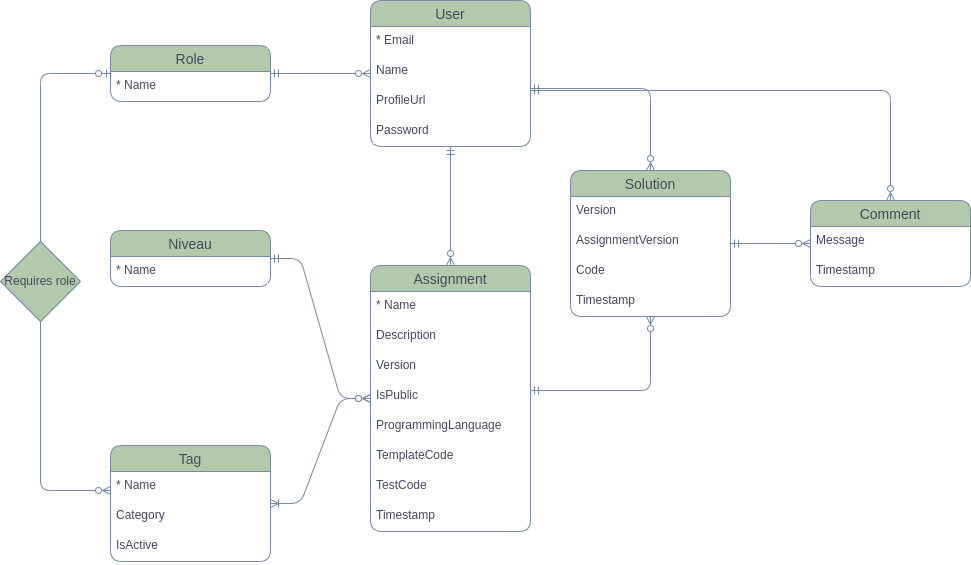

The diagram above was exported from draw.io. Its source (the exported page's mxGraphModel, read from the mxfile embedded in the PNG):
<mxGraphModel dx="1804" dy="1708" grid="1" gridSize="10" guides="1" tooltips="1" connect="1" arrows="1" fold="1" page="1" pageScale="1" pageWidth="850" pageHeight="1100" math="0" shadow="0">
  <root>
    <mxCell id="0" />
    <mxCell id="1" parent="0" />
    <mxCell id="kzVk7c52iczGq_A-Krwr-62" style="edgeStyle=orthogonalEdgeStyle;rounded=1;orthogonalLoop=1;jettySize=auto;html=1;endArrow=ERzeroToMany;endFill=0;startArrow=ERmandOne;startFill=0;labelBackgroundColor=none;strokeColor=#788AA3;fontColor=default;" parent="1" source="kzVk7c52iczGq_A-Krwr-14" target="kzVk7c52iczGq_A-Krwr-18" edge="1">
      <mxGeometry relative="1" as="geometry">
        <Array as="points">
          <mxPoint x="470" y="320" />
        </Array>
      </mxGeometry>
    </mxCell>
    <mxCell id="kzVk7c52iczGq_A-Krwr-14" value="Assignment" style="swimlane;fontStyle=0;childLayout=stackLayout;horizontal=1;startSize=26;horizontalStack=0;resizeParent=1;resizeParentMax=0;resizeLast=0;collapsible=1;marginBottom=0;align=center;fontSize=14;labelBackgroundColor=none;fillColor=#B2C9AB;strokeColor=#788AA3;fontColor=#46495D;rounded=1;" parent="1" vertex="1">
      <mxGeometry x="190" y="195" width="160" height="266" as="geometry" />
    </mxCell>
    <mxCell id="kzVk7c52iczGq_A-Krwr-15" value="* Name" style="text;strokeColor=none;fillColor=none;spacingLeft=4;spacingRight=4;overflow=hidden;rotatable=0;points=[[0,0.5],[1,0.5]];portConstraint=eastwest;fontSize=12;whiteSpace=wrap;html=1;labelBackgroundColor=none;fontColor=#46495D;rounded=1;" parent="kzVk7c52iczGq_A-Krwr-14" vertex="1">
      <mxGeometry y="26" width="160" height="30" as="geometry" />
    </mxCell>
    <mxCell id="kzVk7c52iczGq_A-Krwr-29" value="Description" style="text;strokeColor=none;fillColor=none;spacingLeft=4;spacingRight=4;overflow=hidden;rotatable=0;points=[[0,0.5],[1,0.5]];portConstraint=eastwest;fontSize=12;whiteSpace=wrap;html=1;labelBackgroundColor=none;fontColor=#46495D;rounded=1;" parent="kzVk7c52iczGq_A-Krwr-14" vertex="1">
      <mxGeometry y="56" width="160" height="30" as="geometry" />
    </mxCell>
    <mxCell id="Bd8-pv2QXa1_-4Pdx82_-1" value="Version" style="text;strokeColor=none;fillColor=none;spacingLeft=4;spacingRight=4;overflow=hidden;rotatable=0;points=[[0,0.5],[1,0.5]];portConstraint=eastwest;fontSize=12;whiteSpace=wrap;html=1;labelBackgroundColor=none;fontColor=#46495D;rounded=1;" parent="kzVk7c52iczGq_A-Krwr-14" vertex="1">
      <mxGeometry y="86" width="160" height="30" as="geometry" />
    </mxCell>
    <mxCell id="kzVk7c52iczGq_A-Krwr-68" value="IsPublic" style="text;strokeColor=none;fillColor=none;spacingLeft=4;spacingRight=4;overflow=hidden;rotatable=0;points=[[0,0.5],[1,0.5]];portConstraint=eastwest;fontSize=12;whiteSpace=wrap;html=1;labelBackgroundColor=none;fontColor=#46495D;rounded=1;" parent="kzVk7c52iczGq_A-Krwr-14" vertex="1">
      <mxGeometry y="116" width="160" height="30" as="geometry" />
    </mxCell>
    <mxCell id="kzVk7c52iczGq_A-Krwr-16" value="ProgrammingLanguage" style="text;strokeColor=none;fillColor=none;spacingLeft=4;spacingRight=4;overflow=hidden;rotatable=0;points=[[0,0.5],[1,0.5]];portConstraint=eastwest;fontSize=12;whiteSpace=wrap;html=1;labelBackgroundColor=none;fontColor=#46495D;rounded=1;" parent="kzVk7c52iczGq_A-Krwr-14" vertex="1">
      <mxGeometry y="146" width="160" height="30" as="geometry" />
    </mxCell>
    <mxCell id="kzVk7c52iczGq_A-Krwr-70" value="TemplateCode" style="text;strokeColor=none;fillColor=none;spacingLeft=4;spacingRight=4;overflow=hidden;rotatable=0;points=[[0,0.5],[1,0.5]];portConstraint=eastwest;fontSize=12;whiteSpace=wrap;html=1;labelBackgroundColor=none;fontColor=#46495D;rounded=1;" parent="kzVk7c52iczGq_A-Krwr-14" vertex="1">
      <mxGeometry y="176" width="160" height="30" as="geometry" />
    </mxCell>
    <mxCell id="kzVk7c52iczGq_A-Krwr-65" value="TestCode" style="text;strokeColor=none;fillColor=none;spacingLeft=4;spacingRight=4;overflow=hidden;rotatable=0;points=[[0,0.5],[1,0.5]];portConstraint=eastwest;fontSize=12;whiteSpace=wrap;html=1;labelBackgroundColor=none;fontColor=#46495D;rounded=1;" parent="kzVk7c52iczGq_A-Krwr-14" vertex="1">
      <mxGeometry y="206" width="160" height="30" as="geometry" />
    </mxCell>
    <mxCell id="kzVk7c52iczGq_A-Krwr-23" value="Timestamp" style="text;strokeColor=none;fillColor=none;spacingLeft=4;spacingRight=4;overflow=hidden;rotatable=0;points=[[0,0.5],[1,0.5]];portConstraint=eastwest;fontSize=12;whiteSpace=wrap;html=1;labelBackgroundColor=none;fontColor=#46495D;rounded=1;" parent="kzVk7c52iczGq_A-Krwr-14" vertex="1">
      <mxGeometry y="236" width="160" height="30" as="geometry" />
    </mxCell>
    <mxCell id="kzVk7c52iczGq_A-Krwr-61" style="edgeStyle=orthogonalEdgeStyle;rounded=1;orthogonalLoop=1;jettySize=auto;html=1;endArrow=ERmandOne;endFill=0;startArrow=ERzeroToMany;startFill=0;labelBackgroundColor=none;strokeColor=#788AA3;fontColor=default;" parent="1" source="kzVk7c52iczGq_A-Krwr-18" target="kzVk7c52iczGq_A-Krwr-38" edge="1">
      <mxGeometry relative="1" as="geometry">
        <Array as="points">
          <mxPoint x="470" y="18" />
        </Array>
      </mxGeometry>
    </mxCell>
    <mxCell id="kzVk7c52iczGq_A-Krwr-63" style="edgeStyle=orthogonalEdgeStyle;rounded=1;orthogonalLoop=1;jettySize=auto;html=1;endArrow=ERzeroToMany;endFill=0;startArrow=ERmandOne;startFill=0;labelBackgroundColor=none;strokeColor=#788AA3;fontColor=default;" parent="1" source="kzVk7c52iczGq_A-Krwr-18" target="kzVk7c52iczGq_A-Krwr-30" edge="1">
      <mxGeometry relative="1" as="geometry" />
    </mxCell>
    <mxCell id="kzVk7c52iczGq_A-Krwr-18" value="Solution" style="swimlane;fontStyle=0;childLayout=stackLayout;horizontal=1;startSize=26;horizontalStack=0;resizeParent=1;resizeParentMax=0;resizeLast=0;collapsible=1;marginBottom=0;align=center;fontSize=14;labelBackgroundColor=none;fillColor=#B2C9AB;strokeColor=#788AA3;fontColor=#46495D;rounded=1;" parent="1" vertex="1">
      <mxGeometry x="390" y="100" width="160" height="146" as="geometry" />
    </mxCell>
    <mxCell id="kzVk7c52iczGq_A-Krwr-69" value="Version" style="text;strokeColor=none;fillColor=none;spacingLeft=4;spacingRight=4;overflow=hidden;rotatable=0;points=[[0,0.5],[1,0.5]];portConstraint=eastwest;fontSize=12;whiteSpace=wrap;html=1;labelBackgroundColor=none;fontColor=#46495D;rounded=1;" parent="kzVk7c52iczGq_A-Krwr-18" vertex="1">
      <mxGeometry y="26" width="160" height="30" as="geometry" />
    </mxCell>
    <mxCell id="GzFhhj9VhiVs_Vk_BwRm-1" value="AssignmentVersion" style="text;strokeColor=none;fillColor=none;spacingLeft=4;spacingRight=4;overflow=hidden;rotatable=0;points=[[0,0.5],[1,0.5]];portConstraint=eastwest;fontSize=12;whiteSpace=wrap;html=1;labelBackgroundColor=none;fontColor=#46495D;rounded=1;" parent="kzVk7c52iczGq_A-Krwr-18" vertex="1">
      <mxGeometry y="56" width="160" height="30" as="geometry" />
    </mxCell>
    <mxCell id="kzVk7c52iczGq_A-Krwr-19" value="Code" style="text;strokeColor=none;fillColor=none;spacingLeft=4;spacingRight=4;overflow=hidden;rotatable=0;points=[[0,0.5],[1,0.5]];portConstraint=eastwest;fontSize=12;whiteSpace=wrap;html=1;labelBackgroundColor=none;fontColor=#46495D;rounded=1;" parent="kzVk7c52iczGq_A-Krwr-18" vertex="1">
      <mxGeometry y="86" width="160" height="30" as="geometry" />
    </mxCell>
    <mxCell id="kzVk7c52iczGq_A-Krwr-20" value="Timestamp" style="text;strokeColor=none;fillColor=none;spacingLeft=4;spacingRight=4;overflow=hidden;rotatable=0;points=[[0,0.5],[1,0.5]];portConstraint=eastwest;fontSize=12;whiteSpace=wrap;html=1;labelBackgroundColor=none;fontColor=#46495D;rounded=1;" parent="kzVk7c52iczGq_A-Krwr-18" vertex="1">
      <mxGeometry y="116" width="160" height="30" as="geometry" />
    </mxCell>
    <mxCell id="kzVk7c52iczGq_A-Krwr-24" value="Tag" style="swimlane;fontStyle=0;childLayout=stackLayout;horizontal=1;startSize=26;horizontalStack=0;resizeParent=1;resizeParentMax=0;resizeLast=0;collapsible=1;marginBottom=0;align=center;fontSize=14;labelBackgroundColor=none;fillColor=#B2C9AB;strokeColor=#788AA3;fontColor=#46495D;rounded=1;" parent="1" vertex="1">
      <mxGeometry x="-70" y="375" width="160" height="116" as="geometry" />
    </mxCell>
    <mxCell id="Cc8P2KiORvTNungkviWB-1" value="* Name" style="text;strokeColor=none;fillColor=none;spacingLeft=4;spacingRight=4;overflow=hidden;rotatable=0;points=[[0,0.5],[1,0.5]];portConstraint=eastwest;fontSize=12;whiteSpace=wrap;html=1;labelBackgroundColor=none;fontColor=#46495D;rounded=1;" parent="kzVk7c52iczGq_A-Krwr-24" vertex="1">
      <mxGeometry y="26" width="160" height="30" as="geometry" />
    </mxCell>
    <mxCell id="kzVk7c52iczGq_A-Krwr-25" value="Category" style="text;strokeColor=none;fillColor=none;spacingLeft=4;spacingRight=4;overflow=hidden;rotatable=0;points=[[0,0.5],[1,0.5]];portConstraint=eastwest;fontSize=12;whiteSpace=wrap;html=1;labelBackgroundColor=none;fontColor=#46495D;rounded=1;" parent="kzVk7c52iczGq_A-Krwr-24" vertex="1">
      <mxGeometry y="56" width="160" height="30" as="geometry" />
    </mxCell>
    <mxCell id="kzVk7c52iczGq_A-Krwr-71" value="IsActive" style="text;strokeColor=none;fillColor=none;spacingLeft=4;spacingRight=4;overflow=hidden;rotatable=0;points=[[0,0.5],[1,0.5]];portConstraint=eastwest;fontSize=12;whiteSpace=wrap;html=1;labelBackgroundColor=none;fontColor=#46495D;rounded=1;" parent="kzVk7c52iczGq_A-Krwr-24" vertex="1">
      <mxGeometry y="86" width="160" height="30" as="geometry" />
    </mxCell>
    <mxCell id="kzVk7c52iczGq_A-Krwr-30" value="Comment" style="swimlane;fontStyle=0;childLayout=stackLayout;horizontal=1;startSize=26;horizontalStack=0;resizeParent=1;resizeParentMax=0;resizeLast=0;collapsible=1;marginBottom=0;align=center;fontSize=14;labelBackgroundColor=none;fillColor=#B2C9AB;strokeColor=#788AA3;fontColor=#46495D;rounded=1;" parent="1" vertex="1">
      <mxGeometry x="630" y="130" width="160" height="86" as="geometry" />
    </mxCell>
    <mxCell id="kzVk7c52iczGq_A-Krwr-31" value="Message" style="text;strokeColor=none;fillColor=none;spacingLeft=4;spacingRight=4;overflow=hidden;rotatable=0;points=[[0,0.5],[1,0.5]];portConstraint=eastwest;fontSize=12;whiteSpace=wrap;html=1;labelBackgroundColor=none;fontColor=#46495D;rounded=1;" parent="kzVk7c52iczGq_A-Krwr-30" vertex="1">
      <mxGeometry y="26" width="160" height="30" as="geometry" />
    </mxCell>
    <mxCell id="kzVk7c52iczGq_A-Krwr-32" value="Timestamp" style="text;strokeColor=none;fillColor=none;spacingLeft=4;spacingRight=4;overflow=hidden;rotatable=0;points=[[0,0.5],[1,0.5]];portConstraint=eastwest;fontSize=12;whiteSpace=wrap;html=1;labelBackgroundColor=none;fontColor=#46495D;rounded=1;" parent="kzVk7c52iczGq_A-Krwr-30" vertex="1">
      <mxGeometry y="56" width="160" height="30" as="geometry" />
    </mxCell>
    <mxCell id="kzVk7c52iczGq_A-Krwr-33" value="" style="edgeStyle=entityRelationEdgeStyle;fontSize=12;html=1;endArrow=ERoneToMany;startArrow=ERzeroToMany;rounded=1;labelBackgroundColor=none;strokeColor=#788AA3;fontColor=default;" parent="1" source="kzVk7c52iczGq_A-Krwr-14" target="kzVk7c52iczGq_A-Krwr-24" edge="1">
      <mxGeometry width="100" height="100" relative="1" as="geometry">
        <mxPoint x="370" y="370" as="sourcePoint" />
        <mxPoint x="470" y="270" as="targetPoint" />
      </mxGeometry>
    </mxCell>
    <mxCell id="kzVk7c52iczGq_A-Krwr-34" value="Niveau" style="swimlane;fontStyle=0;childLayout=stackLayout;horizontal=1;startSize=26;horizontalStack=0;resizeParent=1;resizeParentMax=0;resizeLast=0;collapsible=1;marginBottom=0;align=center;fontSize=14;labelBackgroundColor=none;fillColor=#B2C9AB;strokeColor=#788AA3;fontColor=#46495D;rounded=1;" parent="1" vertex="1">
      <mxGeometry x="-70" y="160" width="160" height="56" as="geometry" />
    </mxCell>
    <mxCell id="kzVk7c52iczGq_A-Krwr-35" value="* Name" style="text;strokeColor=none;fillColor=none;spacingLeft=4;spacingRight=4;overflow=hidden;rotatable=0;points=[[0,0.5],[1,0.5]];portConstraint=eastwest;fontSize=12;whiteSpace=wrap;html=1;labelBackgroundColor=none;fontColor=#46495D;rounded=1;" parent="kzVk7c52iczGq_A-Krwr-34" vertex="1">
      <mxGeometry y="26" width="160" height="30" as="geometry" />
    </mxCell>
    <mxCell id="kzVk7c52iczGq_A-Krwr-37" value="" style="edgeStyle=entityRelationEdgeStyle;fontSize=12;html=1;endArrow=ERzeroToMany;startArrow=ERmandOne;rounded=1;labelBackgroundColor=none;strokeColor=#788AA3;fontColor=default;" parent="1" source="kzVk7c52iczGq_A-Krwr-34" target="kzVk7c52iczGq_A-Krwr-14" edge="1">
      <mxGeometry width="100" height="100" relative="1" as="geometry">
        <mxPoint x="290" y="360" as="sourcePoint" />
        <mxPoint x="390" y="260" as="targetPoint" />
      </mxGeometry>
    </mxCell>
    <mxCell id="kzVk7c52iczGq_A-Krwr-60" style="edgeStyle=orthogonalEdgeStyle;rounded=1;orthogonalLoop=1;jettySize=auto;html=1;endArrow=ERzeroToMany;endFill=0;startArrow=ERmandOne;startFill=0;labelBackgroundColor=none;strokeColor=#788AA3;fontColor=default;" parent="1" source="kzVk7c52iczGq_A-Krwr-38" target="kzVk7c52iczGq_A-Krwr-14" edge="1">
      <mxGeometry relative="1" as="geometry" />
    </mxCell>
    <mxCell id="kzVk7c52iczGq_A-Krwr-38" value="User" style="swimlane;fontStyle=0;childLayout=stackLayout;horizontal=1;startSize=26;horizontalStack=0;resizeParent=1;resizeParentMax=0;resizeLast=0;collapsible=1;marginBottom=0;align=center;fontSize=14;labelBackgroundColor=none;fillColor=#B2C9AB;strokeColor=#788AA3;fontColor=#46495D;rounded=1;" parent="1" vertex="1">
      <mxGeometry x="190" y="-70" width="160" height="146" as="geometry" />
    </mxCell>
    <mxCell id="wCbmPoznXvtjak5nub0F-1" value="* Email" style="text;strokeColor=none;fillColor=none;spacingLeft=4;spacingRight=4;overflow=hidden;rotatable=0;points=[[0,0.5],[1,0.5]];portConstraint=eastwest;fontSize=12;whiteSpace=wrap;html=1;labelBackgroundColor=none;fontColor=#46495D;rounded=1;" parent="kzVk7c52iczGq_A-Krwr-38" vertex="1">
      <mxGeometry y="26" width="160" height="30" as="geometry" />
    </mxCell>
    <mxCell id="kzVk7c52iczGq_A-Krwr-39" value="Name" style="text;strokeColor=none;fillColor=none;spacingLeft=4;spacingRight=4;overflow=hidden;rotatable=0;points=[[0,0.5],[1,0.5]];portConstraint=eastwest;fontSize=12;whiteSpace=wrap;html=1;labelBackgroundColor=none;fontColor=#46495D;rounded=1;" parent="kzVk7c52iczGq_A-Krwr-38" vertex="1">
      <mxGeometry y="56" width="160" height="30" as="geometry" />
    </mxCell>
    <mxCell id="wCbmPoznXvtjak5nub0F-3" value="ProfileUrl" style="text;strokeColor=none;fillColor=none;spacingLeft=4;spacingRight=4;overflow=hidden;rotatable=0;points=[[0,0.5],[1,0.5]];portConstraint=eastwest;fontSize=12;whiteSpace=wrap;html=1;labelBackgroundColor=none;fontColor=#46495D;rounded=1;" parent="kzVk7c52iczGq_A-Krwr-38" vertex="1">
      <mxGeometry y="86" width="160" height="30" as="geometry" />
    </mxCell>
    <mxCell id="kzVk7c52iczGq_A-Krwr-47" value="Password" style="text;strokeColor=none;fillColor=none;spacingLeft=4;spacingRight=4;overflow=hidden;rotatable=0;points=[[0,0.5],[1,0.5]];portConstraint=eastwest;fontSize=12;whiteSpace=wrap;html=1;labelBackgroundColor=none;fontColor=#46495D;rounded=1;" parent="kzVk7c52iczGq_A-Krwr-38" vertex="1">
      <mxGeometry y="116" width="160" height="30" as="geometry" />
    </mxCell>
    <mxCell id="kzVk7c52iczGq_A-Krwr-58" style="edgeStyle=orthogonalEdgeStyle;rounded=1;orthogonalLoop=1;jettySize=auto;html=1;endArrow=ERzeroToMany;endFill=0;startArrow=ERzeroToOne;startFill=0;labelBackgroundColor=none;strokeColor=#788AA3;fontColor=default;" parent="1" source="kzVk7c52iczGq_A-Krwr-49" target="kzVk7c52iczGq_A-Krwr-24" edge="1">
      <mxGeometry relative="1" as="geometry">
        <Array as="points">
          <mxPoint x="-140" y="3" />
          <mxPoint x="-140" y="420" />
        </Array>
      </mxGeometry>
    </mxCell>
    <mxCell id="kzVk7c52iczGq_A-Krwr-59" style="edgeStyle=orthogonalEdgeStyle;rounded=1;orthogonalLoop=1;jettySize=auto;html=1;endArrow=ERzeroToMany;endFill=0;startArrow=ERmandOne;startFill=0;labelBackgroundColor=none;strokeColor=#788AA3;fontColor=default;" parent="1" source="kzVk7c52iczGq_A-Krwr-49" target="kzVk7c52iczGq_A-Krwr-38" edge="1">
      <mxGeometry relative="1" as="geometry" />
    </mxCell>
    <mxCell id="kzVk7c52iczGq_A-Krwr-49" value="Role" style="swimlane;fontStyle=0;childLayout=stackLayout;horizontal=1;startSize=26;horizontalStack=0;resizeParent=1;resizeParentMax=0;resizeLast=0;collapsible=1;marginBottom=0;align=center;fontSize=14;labelBackgroundColor=none;fillColor=#B2C9AB;strokeColor=#788AA3;fontColor=#46495D;rounded=1;" parent="1" vertex="1">
      <mxGeometry x="-70" y="-25" width="160" height="56" as="geometry" />
    </mxCell>
    <mxCell id="kzVk7c52iczGq_A-Krwr-51" value="* Name" style="text;strokeColor=none;fillColor=none;spacingLeft=4;spacingRight=4;overflow=hidden;rotatable=0;points=[[0,0.5],[1,0.5]];portConstraint=eastwest;fontSize=12;whiteSpace=wrap;html=1;labelBackgroundColor=none;fontColor=#46495D;rounded=1;" parent="kzVk7c52iczGq_A-Krwr-49" vertex="1">
      <mxGeometry y="26" width="160" height="30" as="geometry" />
    </mxCell>
    <mxCell id="kzVk7c52iczGq_A-Krwr-64" style="edgeStyle=orthogonalEdgeStyle;rounded=1;orthogonalLoop=1;jettySize=auto;html=1;endArrow=ERmandOne;endFill=0;startArrow=ERzeroToMany;startFill=0;labelBackgroundColor=none;strokeColor=#788AA3;fontColor=default;" parent="1" source="kzVk7c52iczGq_A-Krwr-30" target="kzVk7c52iczGq_A-Krwr-38" edge="1">
      <mxGeometry relative="1" as="geometry">
        <mxPoint x="480" y="110" as="sourcePoint" />
        <mxPoint x="360" y="28" as="targetPoint" />
        <Array as="points">
          <mxPoint x="710" y="20" />
        </Array>
      </mxGeometry>
    </mxCell>
    <mxCell id="IOrahdWbB-IU-Gb0JPci-1" value="Requires role" style="rhombus;whiteSpace=wrap;html=1;labelBackgroundColor=none;fillColor=#B2C9AB;strokeColor=#788AA3;fontColor=#46495D;" parent="1" vertex="1">
      <mxGeometry x="-180" y="171" width="80" height="80" as="geometry" />
    </mxCell>
  </root>
</mxGraphModel>